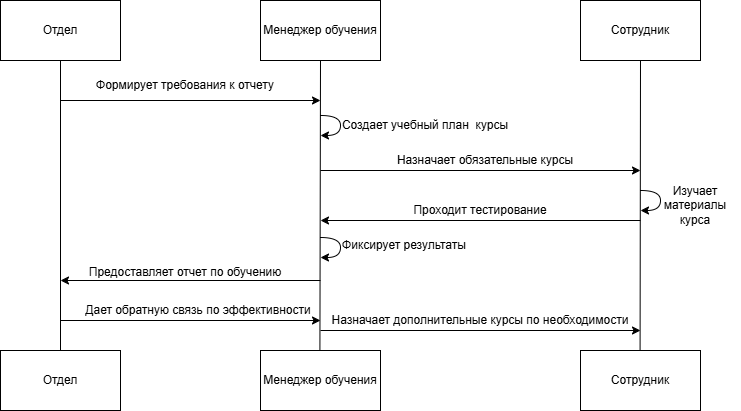

The diagram above was exported from draw.io. Its source (the exported page's mxGraphModel, read from the mxfile embedded in the PNG):
<mxGraphModel dx="918" dy="516" grid="1" gridSize="10" guides="1" tooltips="1" connect="1" arrows="1" fold="1" page="1" pageScale="1" pageWidth="827" pageHeight="1169" math="0" shadow="0">
  <root>
    <mxCell id="0" />
    <mxCell id="1" parent="0" />
    <mxCell id="t-TrFvVKUpm9bwaXRUqy-14" value="Отдел" style="rounded=0;whiteSpace=wrap;html=1;" vertex="1" parent="1">
      <mxGeometry x="80" y="160" width="120" height="60" as="geometry" />
    </mxCell>
    <mxCell id="t-TrFvVKUpm9bwaXRUqy-15" value="Менеджер обучения" style="rounded=0;whiteSpace=wrap;html=1;" vertex="1" parent="1">
      <mxGeometry x="340" y="160" width="120" height="60" as="geometry" />
    </mxCell>
    <mxCell id="t-TrFvVKUpm9bwaXRUqy-16" value="Сотрудник" style="rounded=0;whiteSpace=wrap;html=1;" vertex="1" parent="1">
      <mxGeometry x="660" y="160" width="120" height="60" as="geometry" />
    </mxCell>
    <mxCell id="t-TrFvVKUpm9bwaXRUqy-17" value="Отдел" style="rounded=0;whiteSpace=wrap;html=1;" vertex="1" parent="1">
      <mxGeometry x="80" y="510" width="120" height="60" as="geometry" />
    </mxCell>
    <mxCell id="t-TrFvVKUpm9bwaXRUqy-18" value="Менеджер обучения" style="rounded=0;whiteSpace=wrap;html=1;" vertex="1" parent="1">
      <mxGeometry x="340" y="510" width="120" height="60" as="geometry" />
    </mxCell>
    <mxCell id="t-TrFvVKUpm9bwaXRUqy-19" value="Сотрудник" style="rounded=0;whiteSpace=wrap;html=1;" vertex="1" parent="1">
      <mxGeometry x="660" y="510" width="120" height="60" as="geometry" />
    </mxCell>
    <mxCell id="t-TrFvVKUpm9bwaXRUqy-20" value="" style="endArrow=none;html=1;rounded=0;exitX=0.5;exitY=0;exitDx=0;exitDy=0;entryX=0.5;entryY=1;entryDx=0;entryDy=0;" edge="1" parent="1" source="t-TrFvVKUpm9bwaXRUqy-17" target="t-TrFvVKUpm9bwaXRUqy-14">
      <mxGeometry width="50" height="50" relative="1" as="geometry">
        <mxPoint x="400" y="410" as="sourcePoint" />
        <mxPoint x="450" y="360" as="targetPoint" />
      </mxGeometry>
    </mxCell>
    <mxCell id="t-TrFvVKUpm9bwaXRUqy-21" value="" style="endArrow=none;html=1;rounded=0;exitX=0.5;exitY=0;exitDx=0;exitDy=0;entryX=0.5;entryY=1;entryDx=0;entryDy=0;" edge="1" parent="1" target="t-TrFvVKUpm9bwaXRUqy-15">
      <mxGeometry width="50" height="50" relative="1" as="geometry">
        <mxPoint x="399.41" y="510" as="sourcePoint" />
        <mxPoint x="399.41" y="270" as="targetPoint" />
      </mxGeometry>
    </mxCell>
    <mxCell id="t-TrFvVKUpm9bwaXRUqy-22" value="" style="endArrow=none;html=1;rounded=0;exitX=0.5;exitY=0;exitDx=0;exitDy=0;entryX=0.5;entryY=1;entryDx=0;entryDy=0;" edge="1" parent="1" target="t-TrFvVKUpm9bwaXRUqy-16">
      <mxGeometry width="50" height="50" relative="1" as="geometry">
        <mxPoint x="719.58" y="510" as="sourcePoint" />
        <mxPoint x="719.58" y="270" as="targetPoint" />
      </mxGeometry>
    </mxCell>
    <mxCell id="t-TrFvVKUpm9bwaXRUqy-23" value="" style="endArrow=classic;html=1;rounded=0;" edge="1" parent="1">
      <mxGeometry width="50" height="50" relative="1" as="geometry">
        <mxPoint x="140" y="260" as="sourcePoint" />
        <mxPoint x="400" y="260" as="targetPoint" />
      </mxGeometry>
    </mxCell>
    <mxCell id="t-TrFvVKUpm9bwaXRUqy-24" value="" style="endArrow=classic;html=1;rounded=0;" edge="1" parent="1">
      <mxGeometry width="50" height="50" relative="1" as="geometry">
        <mxPoint x="140" y="480.00235294117704" as="sourcePoint" />
        <mxPoint x="400" y="480.00235294117704" as="targetPoint" />
      </mxGeometry>
    </mxCell>
    <mxCell id="t-TrFvVKUpm9bwaXRUqy-25" value="" style="endArrow=classic;html=1;rounded=0;" edge="1" parent="1">
      <mxGeometry width="50" height="50" relative="1" as="geometry">
        <mxPoint x="400.0000000000002" y="440" as="sourcePoint" />
        <mxPoint x="140.00000000000023" y="440" as="targetPoint" />
      </mxGeometry>
    </mxCell>
    <mxCell id="t-TrFvVKUpm9bwaXRUqy-27" value="" style="endArrow=classic;html=1;rounded=0;" edge="1" parent="1">
      <mxGeometry width="50" height="50" relative="1" as="geometry">
        <mxPoint x="400" y="330" as="sourcePoint" />
        <mxPoint x="720" y="330" as="targetPoint" />
      </mxGeometry>
    </mxCell>
    <mxCell id="t-TrFvVKUpm9bwaXRUqy-28" value="" style="endArrow=classic;html=1;rounded=0;" edge="1" parent="1">
      <mxGeometry width="50" height="50" relative="1" as="geometry">
        <mxPoint x="400" y="490" as="sourcePoint" />
        <mxPoint x="720" y="490" as="targetPoint" />
      </mxGeometry>
    </mxCell>
    <mxCell id="t-TrFvVKUpm9bwaXRUqy-29" value="" style="endArrow=classic;html=1;rounded=0;" edge="1" parent="1">
      <mxGeometry width="50" height="50" relative="1" as="geometry">
        <mxPoint x="720" y="380" as="sourcePoint" />
        <mxPoint x="400" y="380" as="targetPoint" />
      </mxGeometry>
    </mxCell>
    <mxCell id="t-TrFvVKUpm9bwaXRUqy-31" value="Формирует требования к отчету" style="text;html=1;whiteSpace=wrap;strokeColor=none;fillColor=none;align=center;verticalAlign=middle;rounded=0;" vertex="1" parent="1">
      <mxGeometry x="160" y="230" width="210" height="30" as="geometry" />
    </mxCell>
    <mxCell id="t-TrFvVKUpm9bwaXRUqy-32" value="Предоставляет отчет по обучению" style="text;html=1;whiteSpace=wrap;strokeColor=none;fillColor=none;align=center;verticalAlign=middle;rounded=0;" vertex="1" parent="1">
      <mxGeometry x="145" y="417" width="240" height="30" as="geometry" />
    </mxCell>
    <mxCell id="t-TrFvVKUpm9bwaXRUqy-33" value="Дает обратную связь по эффективности" style="text;html=1;whiteSpace=wrap;strokeColor=none;fillColor=none;align=center;verticalAlign=middle;rounded=0;" vertex="1" parent="1">
      <mxGeometry x="143" y="450" width="270" height="40" as="geometry" />
    </mxCell>
    <mxCell id="t-TrFvVKUpm9bwaXRUqy-35" value="Назначает обязательные курсы" style="text;html=1;whiteSpace=wrap;strokeColor=none;fillColor=none;align=center;verticalAlign=middle;rounded=0;" vertex="1" parent="1">
      <mxGeometry x="450" y="300" width="230" height="40" as="geometry" />
    </mxCell>
    <mxCell id="t-TrFvVKUpm9bwaXRUqy-37" value="Проходит тестирование" style="text;html=1;whiteSpace=wrap;strokeColor=none;fillColor=none;align=center;verticalAlign=middle;rounded=0;" vertex="1" parent="1">
      <mxGeometry x="460" y="360" width="200" height="20" as="geometry" />
    </mxCell>
    <mxCell id="t-TrFvVKUpm9bwaXRUqy-38" value="Назначает дополнительные курсы по необходимости" style="text;html=1;whiteSpace=wrap;strokeColor=none;fillColor=none;align=center;verticalAlign=middle;rounded=0;" vertex="1" parent="1">
      <mxGeometry x="400" y="460" width="320" height="40" as="geometry" />
    </mxCell>
    <mxCell id="t-TrFvVKUpm9bwaXRUqy-39" value="" style="endArrow=classic;html=1;rounded=0;edgeStyle=orthogonalEdgeStyle;curved=1;" edge="1" parent="1">
      <mxGeometry width="50" height="50" relative="1" as="geometry">
        <mxPoint x="720" y="350" as="sourcePoint" />
        <mxPoint x="720" y="370" as="targetPoint" />
        <Array as="points">
          <mxPoint x="740" y="350" />
          <mxPoint x="740" y="370" />
        </Array>
      </mxGeometry>
    </mxCell>
    <mxCell id="t-TrFvVKUpm9bwaXRUqy-40" value="Изучает материалы курса" style="text;html=1;whiteSpace=wrap;strokeColor=none;fillColor=none;align=center;verticalAlign=middle;rounded=0;" vertex="1" parent="1">
      <mxGeometry x="730" y="350" width="90" height="30" as="geometry" />
    </mxCell>
    <mxCell id="t-TrFvVKUpm9bwaXRUqy-43" value="" style="endArrow=classic;html=1;rounded=0;edgeStyle=orthogonalEdgeStyle;curved=1;" edge="1" parent="1">
      <mxGeometry width="50" height="50" relative="1" as="geometry">
        <mxPoint x="400" y="397" as="sourcePoint" />
        <mxPoint x="400" y="417" as="targetPoint" />
        <Array as="points">
          <mxPoint x="420" y="397" />
          <mxPoint x="420" y="417" />
        </Array>
      </mxGeometry>
    </mxCell>
    <mxCell id="t-TrFvVKUpm9bwaXRUqy-45" value="Фиксирует результаты" style="text;html=1;whiteSpace=wrap;strokeColor=none;fillColor=none;align=center;verticalAlign=middle;rounded=0;" vertex="1" parent="1">
      <mxGeometry x="414" y="390" width="140" height="30" as="geometry" />
    </mxCell>
    <mxCell id="t-TrFvVKUpm9bwaXRUqy-47" value="" style="endArrow=classic;html=1;rounded=0;edgeStyle=orthogonalEdgeStyle;curved=1;" edge="1" parent="1">
      <mxGeometry width="50" height="50" relative="1" as="geometry">
        <mxPoint x="400" y="275" as="sourcePoint" />
        <mxPoint x="400" y="295" as="targetPoint" />
        <Array as="points">
          <mxPoint x="420" y="275" />
          <mxPoint x="420" y="295" />
        </Array>
      </mxGeometry>
    </mxCell>
    <mxCell id="t-TrFvVKUpm9bwaXRUqy-48" value="Создает учебный план&amp;nbsp; курсы" style="text;html=1;whiteSpace=wrap;strokeColor=none;fillColor=none;align=center;verticalAlign=middle;rounded=0;" vertex="1" parent="1">
      <mxGeometry x="420" y="270" width="170" height="30" as="geometry" />
    </mxCell>
  </root>
</mxGraphModel>